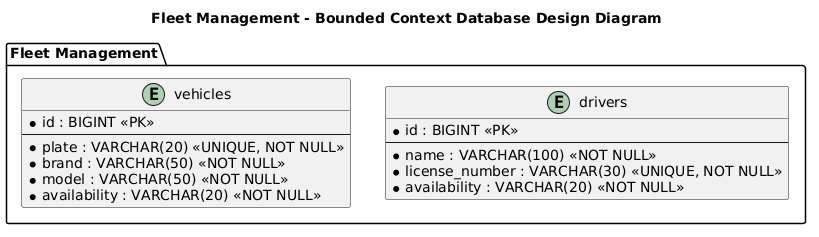

The diagram above was rendered by PlantUML. Its source (embedded in the PNG):
@startuml
title Fleet Management - Bounded Context Database Design Diagram

package "Fleet Management" {

    entity "vehicles" as vehicles {
        * id : BIGINT <<PK>>
        --
        * plate : VARCHAR(20) <<UNIQUE, NOT NULL>>
        * brand : VARCHAR(50) <<NOT NULL>>
        * model : VARCHAR(50) <<NOT NULL>>
        * availability : VARCHAR(20) <<NOT NULL>>
    }

    entity "drivers" as drivers {
        * id : BIGINT <<PK>>
        --
        * name : VARCHAR(100) <<NOT NULL>>
        * license_number : VARCHAR(30) <<UNIQUE, NOT NULL>>
        * availability : VARCHAR(20) <<NOT NULL>>
    }
}
@enduml